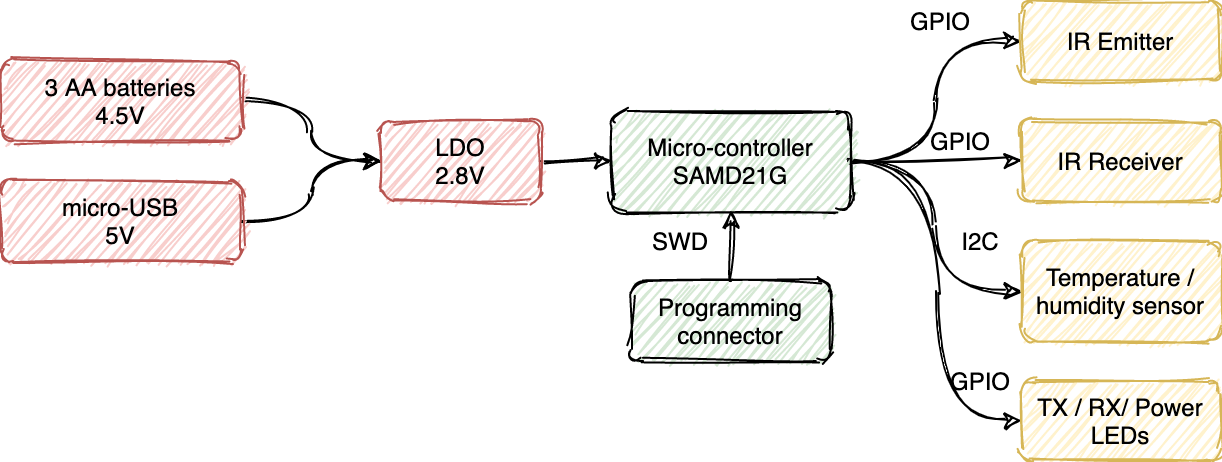

The diagram above was exported from draw.io. Its source (the exported page's mxGraphModel, read from the mxfile embedded in the PNG):
<mxGraphModel dx="665" dy="349" grid="1" gridSize="10" guides="1" tooltips="1" connect="1" arrows="1" fold="1" page="1" pageScale="1" pageWidth="850" pageHeight="1100" math="0" shadow="0">
  <root>
    <mxCell id="0" />
    <mxCell id="1" parent="0" />
    <mxCell id="eHUErc0oj_mj-nxOcaLV-1" style="edgeStyle=orthogonalEdgeStyle;orthogonalLoop=1;jettySize=auto;html=1;exitX=1;exitY=0.5;exitDx=0;exitDy=0;entryX=0;entryY=0.5;entryDx=0;entryDy=0;curved=1;sketch=1;" edge="1" parent="1" source="eHUErc0oj_mj-nxOcaLV-4" target="eHUErc0oj_mj-nxOcaLV-16">
      <mxGeometry relative="1" as="geometry" />
    </mxCell>
    <mxCell id="eHUErc0oj_mj-nxOcaLV-2" style="edgeStyle=orthogonalEdgeStyle;orthogonalLoop=1;jettySize=auto;html=1;entryX=0;entryY=0.5;entryDx=0;entryDy=0;curved=1;sketch=1;" edge="1" parent="1" source="eHUErc0oj_mj-nxOcaLV-4" target="eHUErc0oj_mj-nxOcaLV-15">
      <mxGeometry relative="1" as="geometry" />
    </mxCell>
    <mxCell id="eHUErc0oj_mj-nxOcaLV-3" style="edgeStyle=orthogonalEdgeStyle;orthogonalLoop=1;jettySize=auto;html=1;exitX=1;exitY=0.5;exitDx=0;exitDy=0;entryX=0;entryY=0.5;entryDx=0;entryDy=0;curved=1;sketch=1;" edge="1" parent="1" source="eHUErc0oj_mj-nxOcaLV-4" target="eHUErc0oj_mj-nxOcaLV-14">
      <mxGeometry relative="1" as="geometry" />
    </mxCell>
    <mxCell id="eHUErc0oj_mj-nxOcaLV-22" style="edgeStyle=orthogonalEdgeStyle;orthogonalLoop=1;jettySize=auto;html=1;entryX=0;entryY=0.5;entryDx=0;entryDy=0;curved=1;sketch=1;" edge="1" parent="1" source="eHUErc0oj_mj-nxOcaLV-4" target="eHUErc0oj_mj-nxOcaLV-20">
      <mxGeometry relative="1" as="geometry" />
    </mxCell>
    <mxCell id="eHUErc0oj_mj-nxOcaLV-4" value="Micro-controller&lt;br&gt;SAMD21G" style="whiteSpace=wrap;html=1;fillColor=#D5E8D4;sketch=1;rounded=1;" vertex="1" parent="1">
      <mxGeometry x="345" y="135" width="120" height="50" as="geometry" />
    </mxCell>
    <mxCell id="eHUErc0oj_mj-nxOcaLV-5" style="edgeStyle=orthogonalEdgeStyle;orthogonalLoop=1;jettySize=auto;html=1;exitX=0.5;exitY=0;exitDx=0;exitDy=0;entryX=0.5;entryY=1;entryDx=0;entryDy=0;curved=1;sketch=1;" edge="1" parent="1" source="eHUErc0oj_mj-nxOcaLV-6" target="eHUErc0oj_mj-nxOcaLV-4">
      <mxGeometry relative="1" as="geometry" />
    </mxCell>
    <mxCell id="eHUErc0oj_mj-nxOcaLV-6" value="Programming connector" style="whiteSpace=wrap;html=1;fillColor=#D5E8D4;sketch=1;rounded=1;" vertex="1" parent="1">
      <mxGeometry x="355" y="220" width="100" height="40" as="geometry" />
    </mxCell>
    <mxCell id="eHUErc0oj_mj-nxOcaLV-7" style="edgeStyle=orthogonalEdgeStyle;orthogonalLoop=1;jettySize=auto;html=1;exitX=1;exitY=0.5;exitDx=0;exitDy=0;curved=1;sketch=1;" edge="1" parent="1" source="eHUErc0oj_mj-nxOcaLV-8" target="eHUErc0oj_mj-nxOcaLV-12">
      <mxGeometry relative="1" as="geometry" />
    </mxCell>
    <mxCell id="eHUErc0oj_mj-nxOcaLV-8" value="3 AA batteries&lt;br&gt;4.5V" style="whiteSpace=wrap;html=1;fillColor=#f8cecc;strokeColor=#b85450;sketch=1;rounded=1;" vertex="1" parent="1">
      <mxGeometry x="40" y="110" width="120" height="40" as="geometry" />
    </mxCell>
    <mxCell id="eHUErc0oj_mj-nxOcaLV-9" style="edgeStyle=orthogonalEdgeStyle;orthogonalLoop=1;jettySize=auto;html=1;curved=1;sketch=1;" edge="1" parent="1" source="eHUErc0oj_mj-nxOcaLV-10" target="eHUErc0oj_mj-nxOcaLV-12">
      <mxGeometry relative="1" as="geometry">
        <Array as="points">
          <mxPoint x="195" y="190" />
          <mxPoint x="195" y="160" />
        </Array>
      </mxGeometry>
    </mxCell>
    <mxCell id="eHUErc0oj_mj-nxOcaLV-10" value="micro-USB&lt;br&gt;5V" style="whiteSpace=wrap;html=1;fillColor=#f8cecc;strokeColor=#b85450;sketch=1;rounded=1;" vertex="1" parent="1">
      <mxGeometry x="40" y="170" width="120" height="40" as="geometry" />
    </mxCell>
    <mxCell id="eHUErc0oj_mj-nxOcaLV-11" style="edgeStyle=orthogonalEdgeStyle;orthogonalLoop=1;jettySize=auto;html=1;exitX=1;exitY=0.5;exitDx=0;exitDy=0;entryX=0;entryY=0.5;entryDx=0;entryDy=0;curved=1;sketch=1;" edge="1" parent="1" source="eHUErc0oj_mj-nxOcaLV-12" target="eHUErc0oj_mj-nxOcaLV-4">
      <mxGeometry relative="1" as="geometry" />
    </mxCell>
    <mxCell id="eHUErc0oj_mj-nxOcaLV-12" value="LDO&lt;br&gt;2.8V" style="whiteSpace=wrap;html=1;fillColor=#f8cecc;strokeColor=#b85450;sketch=1;rounded=1;" vertex="1" parent="1">
      <mxGeometry x="230" y="140" width="80" height="40" as="geometry" />
    </mxCell>
    <mxCell id="eHUErc0oj_mj-nxOcaLV-13" value="SWD" style="text;html=1;strokeColor=none;fillColor=none;align=center;verticalAlign=middle;whiteSpace=wrap;sketch=1;rounded=1;" vertex="1" parent="1">
      <mxGeometry x="360" y="190" width="40" height="20" as="geometry" />
    </mxCell>
    <mxCell id="eHUErc0oj_mj-nxOcaLV-14" value="IR Emitter" style="whiteSpace=wrap;html=1;fillColor=#fff2cc;strokeColor=#d6b656;sketch=1;rounded=1;" vertex="1" parent="1">
      <mxGeometry x="550" y="80" width="100" height="40" as="geometry" />
    </mxCell>
    <mxCell id="eHUErc0oj_mj-nxOcaLV-15" value="IR Receiver" style="whiteSpace=wrap;html=1;fillColor=#fff2cc;strokeColor=#d6b656;sketch=1;rounded=1;" vertex="1" parent="1">
      <mxGeometry x="550" y="140" width="100" height="40" as="geometry" />
    </mxCell>
    <mxCell id="eHUErc0oj_mj-nxOcaLV-16" value="Temperature / humidity sensor" style="whiteSpace=wrap;html=1;fillColor=#fff2cc;strokeColor=#d6b656;sketch=1;rounded=1;" vertex="1" parent="1">
      <mxGeometry x="550" y="200" width="100" height="50" as="geometry" />
    </mxCell>
    <mxCell id="eHUErc0oj_mj-nxOcaLV-17" value="I2C" style="text;html=1;strokeColor=none;fillColor=none;align=center;verticalAlign=middle;whiteSpace=wrap;sketch=1;rounded=1;" vertex="1" parent="1">
      <mxGeometry x="510" y="190" width="40" height="20" as="geometry" />
    </mxCell>
    <mxCell id="eHUErc0oj_mj-nxOcaLV-18" value="GPIO" style="text;html=1;strokeColor=none;fillColor=none;align=center;verticalAlign=middle;whiteSpace=wrap;sketch=1;rounded=1;" vertex="1" parent="1">
      <mxGeometry x="500" y="140" width="40" height="20" as="geometry" />
    </mxCell>
    <mxCell id="eHUErc0oj_mj-nxOcaLV-19" value="GPIO" style="text;html=1;strokeColor=none;fillColor=none;align=center;verticalAlign=middle;whiteSpace=wrap;sketch=1;rounded=1;" vertex="1" parent="1">
      <mxGeometry x="490" y="80" width="40" height="20" as="geometry" />
    </mxCell>
    <mxCell id="eHUErc0oj_mj-nxOcaLV-20" value="TX / RX/ Power LEDs" style="whiteSpace=wrap;html=1;fillColor=#fff2cc;strokeColor=#d6b656;sketch=1;rounded=1;" vertex="1" parent="1">
      <mxGeometry x="550" y="270" width="100" height="40" as="geometry" />
    </mxCell>
    <mxCell id="eHUErc0oj_mj-nxOcaLV-23" value="GPIO" style="text;html=1;strokeColor=none;fillColor=none;align=center;verticalAlign=middle;whiteSpace=wrap;sketch=1;rounded=1;" vertex="1" parent="1">
      <mxGeometry x="510" y="260" width="40" height="20" as="geometry" />
    </mxCell>
  </root>
</mxGraphModel>